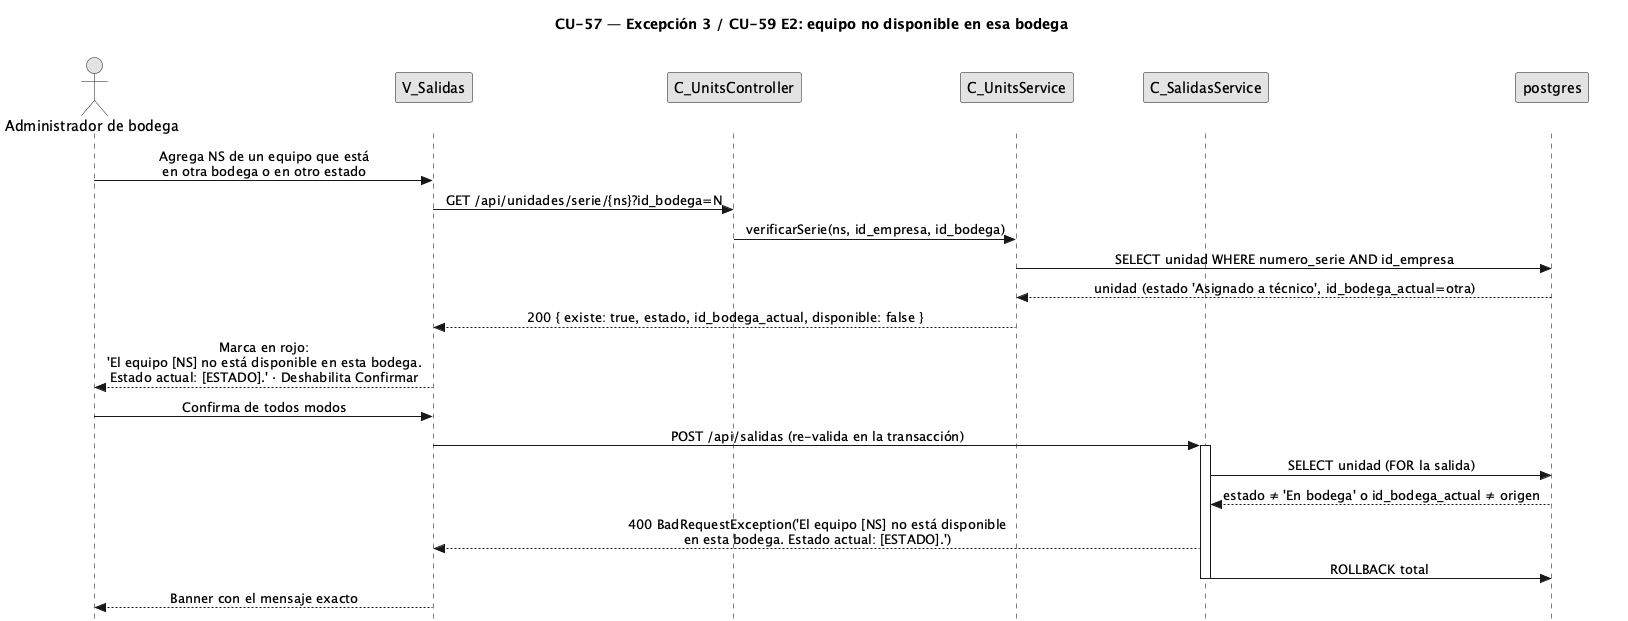

The diagram above was rendered by PlantUML. Its source (embedded in the PNG):
@startuml CU57-exc-equipo-no-disponible
title CU-57 — Excepción 3 / CU-59 E2: equipo no disponible en esa bodega
skinparam style strictuml
skinparam monochrome true
skinparam shadowing false
skinparam sequenceMessageAlign center
<style> sequenceDiagram { participant { Margin 30 } actor { Margin 12 } } </style>
skinparam sequence {
  MessageAlign center
  LifeLineBorderColor black
}
hide footbox

actor "Administrador de bodega" as user
participant "V_Salidas" as view
participant "C_UnitsController" as uctrl
participant "C_UnitsService" as usvc
participant "C_SalidasService" as svc
participant "postgres" as db

user -> view : Agrega NS de un equipo que está\nen otra bodega o en otro estado
view -> uctrl : GET /api/unidades/serie/{ns}?id_bodega=N
uctrl -> usvc : verificarSerie(ns, id_empresa, id_bodega)
usvc -> db : SELECT unidad WHERE numero_serie AND id_empresa
db --> usvc : unidad (estado 'Asignado a técnico', id_bodega_actual=otra)
usvc --> view : 200 { existe: true, estado, id_bodega_actual, disponible: false }
view --> user : Marca en rojo:\n'El equipo [NS] no está disponible en esta bodega.\nEstado actual: [ESTADO].' · Deshabilita Confirmar

user -> view : Confirma de todos modos
view -> svc : POST /api/salidas (re-valida en la transacción)
activate svc
svc -> db : SELECT unidad (FOR la salida)
db --> svc : estado ≠ 'En bodega' o id_bodega_actual ≠ origen
svc --> view : 400 BadRequestException('El equipo [NS] no está disponible\nen esta bodega. Estado actual: [ESTADO].')
svc -> db : ROLLBACK total
deactivate svc
view --> user : Banner con el mensaje exacto
deactivate view
@enduml